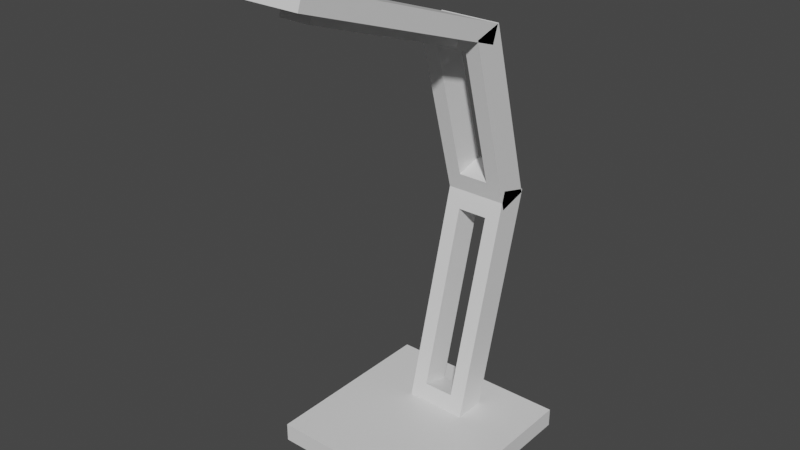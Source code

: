# Source: desk_light.blend  (saved by Blender 2.93.21; exported with 4.5.12 LTS)
import bpy
from mathutils import Matrix  # noqa: F401  (used for matrix-valued properties, if any)

bpy.ops.wm.read_factory_settings(use_empty=True)
scene = bpy.context.scene
scene.name = 'Scene'

# ---- collections
col_collection = bpy.data.collections.new('Collection'); scene.collection.children.link(col_collection)

# ---- materials (node trees are filled in below, after node groups)
mat_material = bpy.data.materials.new('Material')
mat_material.alpha_threshold = 0.0
mat_material.use_transparent_shadow = False
mat_material.line_color = (0.0, 0.0, 0.0, 1.0)
mat_material_001 = bpy.data.materials.new('Material.001')
mat_material_001.alpha_threshold = 0.0
mat_material_001.use_transparent_shadow = False
mat_material_001.line_color = (0.0, 0.0, 0.0, 1.0)
mat_material_002 = bpy.data.materials.new('Material.002')
mat_material_002.alpha_threshold = 0.0
mat_material_002.use_transparent_shadow = False
mat_material_002.line_color = (0.0, 0.0, 0.0, 1.0)
mat_material_005 = bpy.data.materials.new('Material.005')
mat_material_005.alpha_threshold = 0.0
mat_material_005.use_transparent_shadow = False
mat_material_005.line_color = (0.0, 0.0, 0.0, 1.0)
mat_material_006 = bpy.data.materials.new('Material.006')
mat_material_006.alpha_threshold = 0.0
mat_material_006.use_transparent_shadow = False
mat_material_006.line_color = (0.0, 0.0, 0.0, 1.0)

# ---- material node trees
mat_material.use_nodes = True; mat_material.node_tree.nodes.clear()
_N = mat_material.node_tree.nodes; _L = mat_material.node_tree.links
n0 = _N.new('ShaderNodeOutputMaterial'); n0.name = 'Material Output'; n0.location = (300, 300)
n1 = _N.new('ShaderNodeBsdfPrincipled'); n1.name = 'Principled BSDF'; n1.location = (10, 300)
n1.distribution = 'GGX'
n1.subsurface_method = 'BURLEY'
n1.inputs[2].default_value = 0.4
n1.inputs[3].default_value = 1.45
n1.inputs[27].default_value = (0.0, 0.0, 0.0, 1.0)
n1.inputs[28].default_value = 1.0
_L.new(n1.outputs[0], n0.inputs[0])
n0.is_active_output = True
mat_material_001.use_nodes = True; mat_material_001.node_tree.nodes.clear()
_N = mat_material_001.node_tree.nodes; _L = mat_material_001.node_tree.links
n0 = _N.new('ShaderNodeOutputMaterial'); n0.name = 'Material Output'; n0.location = (300, 300)
n1 = _N.new('ShaderNodeBsdfPrincipled'); n1.name = 'Principled BSDF'; n1.location = (10, 300)
n1.distribution = 'GGX'
n1.subsurface_method = 'BURLEY'
n1.inputs[2].default_value = 0.4
n1.inputs[3].default_value = 1.45
n1.inputs[27].default_value = (0.0, 0.0, 0.0, 1.0)
n1.inputs[28].default_value = 1.0
_L.new(n1.outputs[0], n0.inputs[0])
n0.is_active_output = True
mat_material_002.use_nodes = True; mat_material_002.node_tree.nodes.clear()
_N = mat_material_002.node_tree.nodes; _L = mat_material_002.node_tree.links
n0 = _N.new('ShaderNodeOutputMaterial'); n0.name = 'Material Output'; n0.location = (300, 300)
n1 = _N.new('ShaderNodeBsdfPrincipled'); n1.name = 'Principled BSDF'; n1.location = (10, 300)
n1.distribution = 'GGX'
n1.subsurface_method = 'BURLEY'
n1.inputs[2].default_value = 0.4
n1.inputs[3].default_value = 1.45
n1.inputs[27].default_value = (0.0, 0.0, 0.0, 1.0)
n1.inputs[28].default_value = 1.0
_L.new(n1.outputs[0], n0.inputs[0])
n0.is_active_output = True
mat_material_005.use_nodes = True; mat_material_005.node_tree.nodes.clear()
_N = mat_material_005.node_tree.nodes; _L = mat_material_005.node_tree.links
n0 = _N.new('ShaderNodeOutputMaterial'); n0.name = 'Material Output'; n0.location = (300, 300)
n1 = _N.new('ShaderNodeBsdfPrincipled'); n1.name = 'Principled BSDF'; n1.location = (10, 300)
n1.distribution = 'GGX'
n1.subsurface_method = 'BURLEY'
n1.inputs[2].default_value = 0.4
n1.inputs[3].default_value = 1.45
n1.inputs[27].default_value = (0.0, 0.0, 0.0, 1.0)
n1.inputs[28].default_value = 1.0
_L.new(n1.outputs[0], n0.inputs[0])
n0.is_active_output = True
mat_material_006.use_nodes = True; mat_material_006.node_tree.nodes.clear()
_N = mat_material_006.node_tree.nodes; _L = mat_material_006.node_tree.links
n0 = _N.new('ShaderNodeOutputMaterial'); n0.name = 'Material Output'; n0.location = (300, 300)
n1 = _N.new('ShaderNodeBsdfPrincipled'); n1.name = 'Principled BSDF'; n1.location = (10, 300)
n1.distribution = 'GGX'
n1.subsurface_method = 'BURLEY'
n1.inputs[2].default_value = 0.4
n1.inputs[3].default_value = 1.45
n1.inputs[27].default_value = (0.0, 0.0, 0.0, 1.0)
n1.inputs[28].default_value = 1.0
_L.new(n1.outputs[0], n0.inputs[0])
n0.is_active_output = True

# ---- world
world_world = bpy.data.worlds.new('World'); scene.world = world_world
world_world.use_nodes = True; world_world.node_tree.nodes.clear()
_N = world_world.node_tree.nodes; _L = world_world.node_tree.links
n0 = _N.new('ShaderNodeOutputWorld'); n0.name = 'World Output'; n0.location = (300, 300)
n1 = _N.new('ShaderNodeBackground'); n1.name = 'Background'; n1.location = (10, 300)
n1.inputs[0].default_value = (0.05088, 0.05088, 0.05088, 1.0)
_L.new(n1.outputs[0], n0.inputs[0])
n0.is_active_output = True
world_world.color = (0.05088, 0.05088, 0.05088)
world_world.use_sun_shadow = False
world_world.sun_shadow_jitter_overblur = 0.0

# ---- meshes
me_cube = bpy.data.meshes.new('Cube')
me_cube.from_pydata([(1.0, 1.0, 1.0), (1.0, 1.0, -1.0), (1.0, -1.0, 1.0), (1.0, -1.0, -1.0), (-1.0, 1.0, 1.0), (-1.0, 1.0, -1.0), (-1.0, -1.0, 1.0), (-1.0, -1.0, -1.0), (-0.5, -1.0, 0.8353), (0.5, -1.0, 0.8353), (-0.5, -1.0, -0.698), (0.5, -1.0, -0.698), (0.5, 1.0, 0.8353), (-0.5, 1.0, 0.8353), (-0.5, 1.0, -0.698), (0.5, 1.0, -0.698)], [], [(0, 4, 6, 2), (6, 7, 3, 2, 9, 11, 10, 8), (9, 2, 6, 8), (7, 6, 4, 5), (5, 1, 3, 7), (1, 0, 2, 3), (12, 0, 1, 5, 4, 13, 14, 15), (13, 4, 0, 12), (9, 8, 13, 12), (13, 8, 10, 14), (14, 10, 11, 15), (9, 12, 15, 11)])
_uv = me_cube.uv_layers.new(name='UVMap')
_uv.uv.foreach_set('vector', [0.625, 0.5, 0.875, 0.5, 0.875, 0.75, 0.625, 0.75, 0.625, 1.0, 0.375, 1.0, 0.375, 0.75, 0.625, 0.75, 0.6044, 0.8125, 0.4128, 0.8125, 0.4128, 0.9375, 0.6044, 0.9375, 0.6044, 0.8125, 0.625, 0.75, 0.625, 1.0, 0.6044, 0.9375, 0.375, 0.0, 0.625, 0.0, 0.625, 0.25, 0.375, 0.25, 0.125, 0.5, 0.375, 0.5, 0.375, 0.75, 0.125, 0.75, 0.375, 0.5, 0.625, 0.5, 0.625, 0.75, 0.375, 0.75, 0.6044, 0.4375, 0.625, 0.5, 0.375, 0.5, 0.375, 0.25, 0.625, 0.25, 0.6044, 0.3125, 0.4128, 0.3125, 0.4128, 0.4375, 0.6044, 0.3125, 0.625, 0.25, 0.625, 0.5, 0.6044, 0.4375, 0.625, 0.5971, 0.875, 0.5971, 0.875, 0.5721, 0.625, 0.5721, 0.625, 0.1779, 0.625, 0.1529, 0.375, 0.1529, 0.375, 0.1779, 0.125, 0.5721, 0.125, 0.5971, 0.375, 0.5971, 0.375, 0.5721, 0.625, 0.5971, 0.625, 0.5721, 0.375, 0.5721, 0.375, 0.5971])
me_cube.materials.append(mat_material)
me_cube.use_remesh_preserve_volume = False
me_cube.use_remesh_preserve_attributes = False
me_cube.use_mirror_vertex_groups = False
me_cube.update()
me_cube_001 = bpy.data.meshes.new('Cube.001')
me_cube_001.from_pydata([(1.0, 1.0, 1.0), (1.0, 1.0, -1.0), (1.0, -1.0, 1.0), (1.0, -1.0, -1.0), (-1.0, 1.0, 1.0), (-1.0, 1.0, -1.0), (-1.0, -1.0, 1.0), (-1.0, -1.0, -1.0)], [], [(0, 4, 6, 2), (3, 2, 6, 7), (7, 6, 4, 5), (5, 1, 3, 7), (1, 0, 2, 3), (5, 4, 0, 1)])
_uv = me_cube_001.uv_layers.new(name='UVMap')
_uv.uv.foreach_set('vector', [0.625, 0.5, 0.875, 0.5, 0.875, 0.75, 0.625, 0.75, 0.375, 0.75, 0.625, 0.75, 0.625, 1.0, 0.375, 1.0, 0.375, 0.0, 0.625, 0.0, 0.625, 0.25, 0.375, 0.25, 0.125, 0.5, 0.375, 0.5, 0.375, 0.75, 0.125, 0.75, 0.375, 0.5, 0.625, 0.5, 0.625, 0.75, 0.375, 0.75, 0.375, 0.25, 0.625, 0.25, 0.625, 0.5, 0.375, 0.5])
me_cube_001.materials.append(mat_material_001)
me_cube_001.use_remesh_preserve_volume = False
me_cube_001.use_remesh_preserve_attributes = False
me_cube_001.use_mirror_vertex_groups = False
me_cube_001.update()
me_cube_002 = bpy.data.meshes.new('Cube.002')
me_cube_002.from_pydata([(1.0, 1.0, 1.0), (1.0, 1.0, -1.0), (1.0, -1.0, 1.0), (1.0, -1.0, -1.0), (-1.0, 1.0, 1.0), (-1.0, 1.0, -1.0), (-1.0, -1.0, 1.0), (-1.0, -1.0, -1.0), (-0.5, -1.0, 0.7518), (0.5, -1.0, 0.7518), (-0.5, -1.0, -0.7482), (0.5, -1.0, -0.7482), (0.5, 1.0, 0.7518), (-0.5, 1.0, 0.7518), (-0.5, 1.0, -0.7482), (0.5, 1.0, -0.7482)], [], [(0, 4, 6, 2), (6, 7, 3, 2, 9, 11, 10, 8), (9, 2, 6, 8), (7, 6, 4, 5), (5, 1, 3, 7), (1, 0, 2, 3), (12, 0, 1, 5, 4, 13, 14, 15), (13, 4, 0, 12), (9, 8, 13, 12), (13, 8, 10, 14), (14, 10, 11, 15), (9, 12, 15, 11)])
_uv = me_cube_002.uv_layers.new(name='UVMap')
_uv.uv.foreach_set('vector', [0.625, 0.5, 0.875, 0.5, 0.875, 0.75, 0.625, 0.75, 0.625, 1.0, 0.375, 1.0, 0.375, 0.75, 0.625, 0.75, 0.594, 0.8125, 0.4065, 0.8125, 0.4065, 0.9375, 0.594, 0.9375, 0.594, 0.8125, 0.625, 0.75, 0.625, 1.0, 0.594, 0.9375, 0.375, 0.0, 0.625, 0.0, 0.625, 0.25, 0.375, 0.25, 0.125, 0.5, 0.375, 0.5, 0.375, 0.75, 0.125, 0.75, 0.375, 0.5, 0.625, 0.5, 0.625, 0.75, 0.375, 0.75, 0.594, 0.4375, 0.625, 0.5, 0.375, 0.5, 0.375, 0.25, 0.625, 0.25, 0.594, 0.3125, 0.4065, 0.3125, 0.4065, 0.4375, 0.594, 0.3125, 0.625, 0.25, 0.625, 0.5, 0.594, 0.4375, 0.625, 0.5888, 0.875, 0.5888, 0.875, 0.5638, 0.625, 0.5638, 0.625, 0.1862, 0.625, 0.1612, 0.375, 0.1612, 0.375, 0.1862, 0.125, 0.5638, 0.125, 0.5888, 0.375, 0.5888, 0.375, 0.5638, 0.625, 0.5888, 0.625, 0.5638, 0.375, 0.5638, 0.375, 0.5888])
me_cube_002.materials.append(mat_material_002)
me_cube_002.use_remesh_preserve_volume = False
me_cube_002.use_remesh_preserve_attributes = False
me_cube_002.use_mirror_vertex_groups = False
me_cube_002.update()
me_cube_005 = bpy.data.meshes.new('Cube.005')
me_cube_005.from_pydata([(1.0, 1.0, 1.0), (1.0, 1.0, -1.0), (1.0, -1.0, 1.0), (1.0, -1.0, -1.0), (-1.0, 1.0, 1.0), (-1.0, 1.0, -1.0), (-1.0, -1.0, 1.0), (-1.0, -1.0, -1.0)], [], [(0, 4, 6, 2), (3, 2, 6, 7), (7, 6, 4, 5), (5, 1, 3, 7), (1, 0, 2, 3), (5, 4, 0, 1)])
_uv = me_cube_005.uv_layers.new(name='UVMap')
_uv.uv.foreach_set('vector', [0.625, 0.5, 0.875, 0.5, 0.875, 0.75, 0.625, 0.75, 0.375, 0.75, 0.625, 0.75, 0.625, 1.0, 0.375, 1.0, 0.375, 0.0, 0.625, 0.0, 0.625, 0.25, 0.375, 0.25, 0.125, 0.5, 0.375, 0.5, 0.375, 0.75, 0.125, 0.75, 0.375, 0.5, 0.625, 0.5, 0.625, 0.75, 0.375, 0.75, 0.375, 0.25, 0.625, 0.25, 0.625, 0.5, 0.375, 0.5])
me_cube_005.materials.append(mat_material_005)
me_cube_005.use_remesh_preserve_volume = False
me_cube_005.use_remesh_preserve_attributes = False
me_cube_005.use_mirror_vertex_groups = False
me_cube_005.update()
me_cube_006 = bpy.data.meshes.new('Cube.006')
me_cube_006.from_pydata([(1.0, 1.0, 1.0), (1.0, 1.0, -1.0), (1.0, -1.0, 1.0), (1.0, -1.0, -1.0), (-1.0, 1.0, 1.0), (-1.0, 1.0, -1.0), (-1.0, -1.0, 1.0), (-1.0, -1.0, -1.0)], [], [(0, 4, 6, 2), (3, 2, 6, 7), (7, 6, 4, 5), (5, 1, 3, 7), (1, 0, 2, 3), (5, 4, 0, 1)])
_uv = me_cube_006.uv_layers.new(name='UVMap')
_uv.uv.foreach_set('vector', [0.625, 0.5, 0.875, 0.5, 0.875, 0.75, 0.625, 0.75, 0.375, 0.75, 0.625, 0.75, 0.625, 1.0, 0.375, 1.0, 0.375, 0.0, 0.625, 0.0, 0.625, 0.25, 0.375, 0.25, 0.125, 0.5, 0.375, 0.5, 0.375, 0.75, 0.125, 0.75, 0.375, 0.5, 0.625, 0.5, 0.625, 0.75, 0.375, 0.75, 0.375, 0.25, 0.625, 0.25, 0.625, 0.5, 0.375, 0.5])
me_cube_006.materials.append(mat_material_006)
me_cube_006.use_remesh_preserve_volume = False
me_cube_006.use_remesh_preserve_attributes = False
me_cube_006.use_mirror_vertex_groups = False
me_cube_006.update()

# ---- objects
ob_cube = bpy.data.objects.new('Cube', me_cube)
ob_cube_001 = bpy.data.objects.new('Cube.001', me_cube_001)
ob_cube_002 = bpy.data.objects.new('Cube.002', me_cube_002)
ob_cube_003 = bpy.data.objects.new('Cube.003', me_cube_005)
ob_cube_004 = bpy.data.objects.new('Cube.004', me_cube_006)

# ---- transforms, parenting, visibility, modifiers, constraints
ob_cube.location = (0.0, 2.969, 10.38)
ob_cube.rotation_euler = (0.2724, -0.0, 0.0)
ob_cube.scale = (1.0, 0.5, 3.0)
ob_cube.lock_rotations_4d = False
ob_cube.empty_display_type = 'ARROWS'
ob_cube.lineart.crease_threshold = 0.0
ob_cube_001.location = (0.0, -1.277, 14.41)
ob_cube_001.rotation_euler = (-0.3312, -0.0, 0.0)
ob_cube_001.scale = (1.0, 4.0, 0.3)
ob_cube_001.lock_rotations_4d = False
ob_cube_001.empty_display_type = 'ARROWS'
ob_cube_001.lineart.crease_threshold = 0.0
ob_cube_002.location = (0.0, 2.77, 3.997)
ob_cube_002.rotation_euler = (-0.2618, 0.0, 0.0)
ob_cube_002.scale = (1.0, 0.5, 4.0)
ob_cube_002.lock_rotations_4d = False
ob_cube_002.empty_display_type = 'ARROWS'
ob_cube_002.lineart.crease_threshold = 0.0
ob_cube_003.location = (0.0, -1.359, 14.17)
ob_cube_003.rotation_euler = (-0.3312, -0.0, 0.0)
ob_cube_003.scale = (0.5, 3.0, 0.3)
ob_cube_003.lock_rotations_4d = False
ob_cube_003.empty_display_type = 'ARROWS'
ob_cube_003.lineart.crease_threshold = 0.0
ob_cube_004.location = (0.0, 0.5594, 0.3759)
ob_cube_004.scale = (3.0, 3.0, 0.3)
ob_cube_004.lock_rotations_4d = False
ob_cube_004.empty_display_type = 'ARROWS'
ob_cube_004.lineart.crease_threshold = 0.0

# ---- collection membership
col_collection.objects.link(ob_cube)
col_collection.objects.link(ob_cube_001)
col_collection.objects.link(ob_cube_002)
col_collection.objects.link(ob_cube_003)
col_collection.objects.link(ob_cube_004)

# ---- scene / render settings (as saved in the file)
scene.frame_start = 1; scene.frame_end = 250; scene.frame_set(0)
scene.render.engine = 'BLENDER_EEVEE_NEXT'
scene.cycles.use_denoising = False
scene.cycles.samples = 128
scene.cycles.sampling_pattern = 'TABULATED_SOBOL'
scene.cycles.use_adaptive_sampling = False
scene.cycles.use_light_tree = False
scene.view_settings.view_transform = 'Filmic'
bpy.context.view_layer.update()

# ---- added for rendering (the .blend has no active camera and no usable light): camera, sun
cam_auto = bpy.data.cameras.new('AutoCamera')
cam_auto.lens = 50.0
cam_auto.sensor_width = 36.0
cam_auto.clip_end = 1000.0
ob_auto_camera = bpy.data.objects.new('AutoCamera', cam_auto)
scene.collection.objects.link(ob_auto_camera)
ob_auto_camera.location = (18.0565, -22.1022, 22.4434)
ob_auto_camera.rotation_euler = (1.09748, -7.21219e-08, 0.694738)
scene.camera = ob_auto_camera
light_auto_sun = bpy.data.lights.new('AutoSun', 'SUN')
light_auto_sun.energy = 3.0
light_auto_sun.angle = 0.0523599
ob_auto_sun = bpy.data.objects.new('AutoSun', light_auto_sun)
scene.collection.objects.link(ob_auto_sun)
ob_auto_sun.rotation_euler = (0.872665, 0.174533, 0.523599)
bpy.context.view_layer.update()
